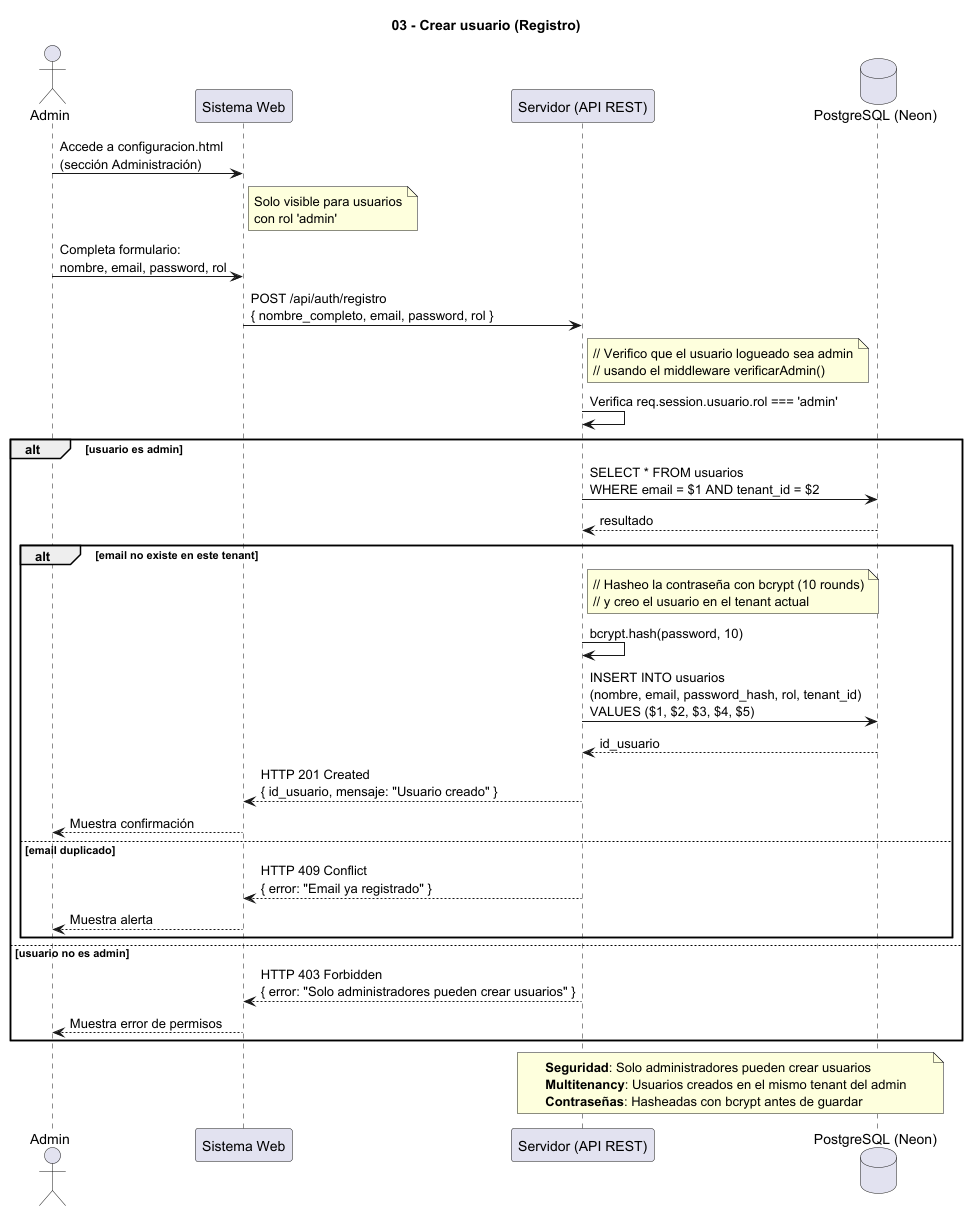

The diagram above was rendered by PlantUML. Its source (embedded in the PNG):
@startuml
' Diagrama 03 - Crear usuario (solo administradores)
' Endpoint protegido: solo usuarios con rol 'admin' pueden crear usuarios
title 03 - Crear usuario (Registro)

actor Admin
participant "Sistema Web" as Web
participant "Servidor (API REST)" as Server
database "PostgreSQL (Neon)" as DB

Admin -> Web : Accede a configuracion.html\n(sección Administración)

note right of Web
  Solo visible para usuarios
  con rol 'admin'
end note

Admin -> Web : Completa formulario:\nnombre, email, password, rol
Web -> Server : POST /api/auth/registro\n{ nombre_completo, email, password, rol }

note right of Server
  // Verifico que el usuario logueado sea admin
  // usando el middleware verificarAdmin()
end note

Server -> Server : Verifica req.session.usuario.rol === 'admin'

alt usuario es admin
  
  Server -> DB : SELECT * FROM usuarios\nWHERE email = $1 AND tenant_id = $2
  DB --> Server : resultado
  
  alt email no existe en este tenant
    
    note right of Server
      // Hasheo la contraseña con bcrypt (10 rounds)
      // y creo el usuario en el tenant actual
    end note
    
    Server -> Server : bcrypt.hash(password, 10)
    Server -> DB : INSERT INTO usuarios\n(nombre, email, password_hash, rol, tenant_id)\nVALUES ($1, $2, $3, $4, $5)
    DB --> Server : id_usuario
    
    Server --> Web : HTTP 201 Created\n{ id_usuario, mensaje: "Usuario creado" }
    Web --> Admin : Muestra confirmación
    
  else email duplicado
    Server --> Web : HTTP 409 Conflict\n{ error: "Email ya registrado" }
    Web --> Admin : Muestra alerta
  end
  
else usuario no es admin
  Server --> Web : HTTP 403 Forbidden\n{ error: "Solo administradores pueden crear usuarios" }
  Web --> Admin : Muestra error de permisos
end

note over Server, DB
  **Seguridad**: Solo administradores pueden crear usuarios
  **Multitenancy**: Usuarios creados en el mismo tenant del admin
  **Contraseñas**: Hasheadas con bcrypt antes de guardar
end note

@enduml